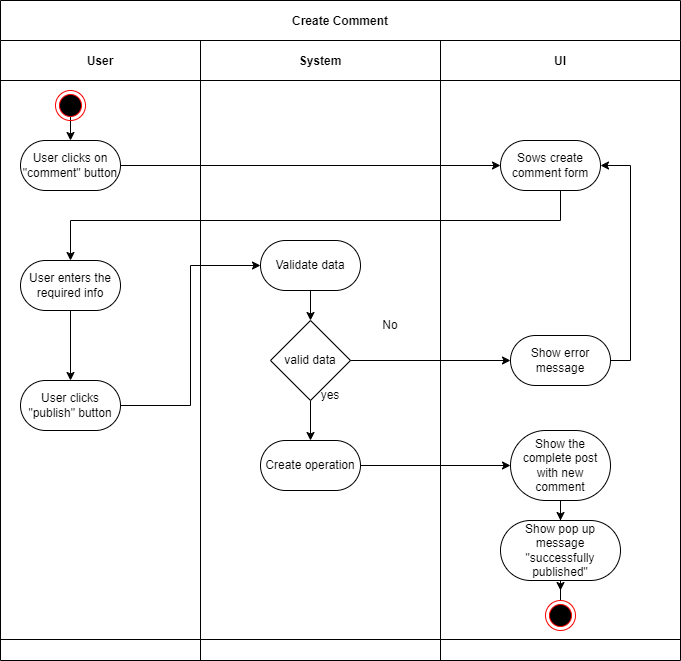

The diagram above was exported from draw.io. Its source (the exported page's mxGraphModel, read from the mxfile embedded in the PNG):
<mxGraphModel dx="1872" dy="1147" grid="1" gridSize="10" guides="1" tooltips="1" connect="1" arrows="1" fold="1" page="1" pageScale="1" pageWidth="850" pageHeight="1100" math="0" shadow="0">
  <root>
    <mxCell id="0" />
    <mxCell id="1" parent="0" />
    <mxCell id="2" value="Create Comment" style="shape=table;childLayout=tableLayout;startSize=40;collapsible=0;recursiveResize=0;expand=0;fillColor=none;fontStyle=1" vertex="1" parent="1">
      <mxGeometry x="85" y="90" width="680" height="660" as="geometry" />
    </mxCell>
    <mxCell id="3" value="" style="shape=tableRow;horizontal=0;swimlaneHead=0;swimlaneBody=0;top=0;left=0;bottom=0;right=0;fillColor=none;points=[[0,0.5],[1,0.5]];portConstraint=eastwest;startSize=0;collapsible=0;recursiveResize=0;expand=0;fontStyle=1;" vertex="1" parent="2">
      <mxGeometry y="40" width="680" height="599" as="geometry" />
    </mxCell>
    <mxCell id="4" value="User" style="swimlane;swimlaneHead=0;swimlaneBody=0;connectable=0;fillColor=none;startSize=40;collapsible=0;recursiveResize=0;expand=0;fontStyle=1;" vertex="1" parent="3">
      <mxGeometry width="200" height="599" as="geometry">
        <mxRectangle width="200" height="599" as="alternateBounds" />
      </mxGeometry>
    </mxCell>
    <mxCell id="5" value="User clicks on &quot;comment&quot; button" style="rounded=1;whiteSpace=wrap;html=1;arcSize=50;" vertex="1" parent="4">
      <mxGeometry x="20" y="100" width="100" height="50" as="geometry" />
    </mxCell>
    <mxCell id="6" value="" style="edgeStyle=orthogonalEdgeStyle;rounded=0;orthogonalLoop=1;jettySize=auto;html=1;" edge="1" parent="4" source="7" target="8">
      <mxGeometry relative="1" as="geometry" />
    </mxCell>
    <mxCell id="7" value="User enters the required info" style="rounded=1;whiteSpace=wrap;html=1;arcSize=50;" vertex="1" parent="4">
      <mxGeometry x="20" y="220" width="100" height="50" as="geometry" />
    </mxCell>
    <mxCell id="8" value="User clicks &quot;publish&quot; button" style="rounded=1;whiteSpace=wrap;html=1;arcSize=50;" vertex="1" parent="4">
      <mxGeometry x="20" y="340" width="100" height="50" as="geometry" />
    </mxCell>
    <mxCell id="9" style="edgeStyle=orthogonalEdgeStyle;rounded=0;orthogonalLoop=1;jettySize=auto;html=1;exitX=0.5;exitY=1;exitDx=0;exitDy=0;entryX=0.5;entryY=0;entryDx=0;entryDy=0;" edge="1" parent="4" target="5">
      <mxGeometry relative="1" as="geometry">
        <mxPoint x="70" y="70" as="sourcePoint" />
      </mxGeometry>
    </mxCell>
    <mxCell id="10" value="" style="ellipse;html=1;shape=endState;fillColor=#000000;strokeColor=#ff0000;" vertex="1" parent="4">
      <mxGeometry x="55" y="50" width="30" height="30" as="geometry" />
    </mxCell>
    <mxCell id="11" value="System" style="swimlane;swimlaneHead=0;swimlaneBody=0;connectable=0;fillColor=none;startSize=40;collapsible=0;recursiveResize=0;expand=0;fontStyle=1;" vertex="1" parent="3">
      <mxGeometry x="200" width="240" height="599" as="geometry">
        <mxRectangle width="240" height="599" as="alternateBounds" />
      </mxGeometry>
    </mxCell>
    <mxCell id="12" value="" style="edgeStyle=orthogonalEdgeStyle;rounded=0;orthogonalLoop=1;jettySize=auto;html=1;" edge="1" parent="11" source="13" target="15">
      <mxGeometry relative="1" as="geometry" />
    </mxCell>
    <mxCell id="13" value="Validate data" style="rounded=1;whiteSpace=wrap;html=1;arcSize=50;" vertex="1" parent="11">
      <mxGeometry x="60" y="200" width="100" height="50" as="geometry" />
    </mxCell>
    <mxCell id="14" value="" style="edgeStyle=orthogonalEdgeStyle;rounded=0;orthogonalLoop=1;jettySize=auto;html=1;" edge="1" parent="11" source="15" target="16">
      <mxGeometry relative="1" as="geometry" />
    </mxCell>
    <mxCell id="15" value="valid data" style="rhombus;whiteSpace=wrap;html=1;" vertex="1" parent="11">
      <mxGeometry x="70" y="280" width="80" height="80" as="geometry" />
    </mxCell>
    <mxCell id="16" value="Create operation" style="rounded=1;whiteSpace=wrap;html=1;arcSize=50;" vertex="1" parent="11">
      <mxGeometry x="60" y="400" width="100" height="50" as="geometry" />
    </mxCell>
    <mxCell id="17" value="yes" style="text;html=1;align=center;verticalAlign=middle;whiteSpace=wrap;rounded=0;" vertex="1" parent="11">
      <mxGeometry x="100" y="340" width="60" height="30" as="geometry" />
    </mxCell>
    <mxCell id="18" value="No" style="text;html=1;align=center;verticalAlign=middle;whiteSpace=wrap;rounded=0;" vertex="1" parent="11">
      <mxGeometry x="160" y="270" width="60" height="30" as="geometry" />
    </mxCell>
    <mxCell id="19" value="UI" style="swimlane;swimlaneHead=0;swimlaneBody=0;connectable=0;fillColor=none;startSize=40;collapsible=0;recursiveResize=0;expand=0;fontStyle=1;" vertex="1" parent="3">
      <mxGeometry x="440" width="240" height="599" as="geometry">
        <mxRectangle width="240" height="599" as="alternateBounds" />
      </mxGeometry>
    </mxCell>
    <mxCell id="20" value="Sows create comment form" style="rounded=1;whiteSpace=wrap;html=1;arcSize=50;" vertex="1" parent="19">
      <mxGeometry x="60" y="100" width="100" height="50" as="geometry" />
    </mxCell>
    <mxCell id="21" style="edgeStyle=orthogonalEdgeStyle;rounded=0;orthogonalLoop=1;jettySize=auto;html=1;exitX=1;exitY=0.5;exitDx=0;exitDy=0;entryX=1;entryY=0.5;entryDx=0;entryDy=0;" edge="1" parent="19" source="22" target="20">
      <mxGeometry relative="1" as="geometry" />
    </mxCell>
    <mxCell id="22" value="Show error message" style="rounded=1;whiteSpace=wrap;html=1;arcSize=50;" vertex="1" parent="19">
      <mxGeometry x="70" y="295" width="100" height="50" as="geometry" />
    </mxCell>
    <mxCell id="23" value="" style="edgeStyle=orthogonalEdgeStyle;rounded=0;orthogonalLoop=1;jettySize=auto;html=1;" edge="1" parent="19" source="24" target="26">
      <mxGeometry relative="1" as="geometry" />
    </mxCell>
    <mxCell id="24" value="Show the complete post with new comment" style="rounded=1;whiteSpace=wrap;html=1;arcSize=50;" vertex="1" parent="19">
      <mxGeometry x="70" y="390" width="100" height="70" as="geometry" />
    </mxCell>
    <mxCell id="25" value="" style="edgeStyle=orthogonalEdgeStyle;rounded=0;orthogonalLoop=1;jettySize=auto;html=1;" edge="1" parent="19" source="26">
      <mxGeometry relative="1" as="geometry">
        <mxPoint x="120" y="550" as="targetPoint" />
      </mxGeometry>
    </mxCell>
    <mxCell id="26" value="Show pop up message &quot;successfully published&quot;" style="whiteSpace=wrap;html=1;rounded=1;arcSize=50;" vertex="1" parent="19">
      <mxGeometry x="60" y="480" width="120" height="60" as="geometry" />
    </mxCell>
    <mxCell id="27" value="" style="ellipse;html=1;shape=endState;fillColor=#000000;strokeColor=#ff0000;" vertex="1" parent="19">
      <mxGeometry x="105" y="560" width="30" height="30" as="geometry" />
    </mxCell>
    <mxCell id="28" style="edgeStyle=orthogonalEdgeStyle;rounded=0;orthogonalLoop=1;jettySize=auto;html=1;" edge="1" parent="3" source="20" target="7">
      <mxGeometry relative="1" as="geometry">
        <Array as="points">
          <mxPoint x="560" y="180" />
          <mxPoint x="70" y="180" />
        </Array>
      </mxGeometry>
    </mxCell>
    <mxCell id="29" style="edgeStyle=orthogonalEdgeStyle;rounded=0;orthogonalLoop=1;jettySize=auto;html=1;entryX=0;entryY=0.5;entryDx=0;entryDy=0;" edge="1" parent="3" source="8" target="13">
      <mxGeometry relative="1" as="geometry" />
    </mxCell>
    <mxCell id="30" style="edgeStyle=orthogonalEdgeStyle;rounded=0;orthogonalLoop=1;jettySize=auto;html=1;entryX=0;entryY=0.5;entryDx=0;entryDy=0;" edge="1" parent="3" source="15" target="22">
      <mxGeometry relative="1" as="geometry" />
    </mxCell>
    <mxCell id="31" style="edgeStyle=orthogonalEdgeStyle;rounded=0;orthogonalLoop=1;jettySize=auto;html=1;entryX=0;entryY=0.5;entryDx=0;entryDy=0;" edge="1" parent="3" source="16" target="24">
      <mxGeometry relative="1" as="geometry" />
    </mxCell>
    <mxCell id="32" style="edgeStyle=orthogonalEdgeStyle;rounded=0;orthogonalLoop=1;jettySize=auto;html=1;exitX=1;exitY=0.5;exitDx=0;exitDy=0;entryX=0;entryY=0.5;entryDx=0;entryDy=0;" edge="1" parent="3" source="5" target="20">
      <mxGeometry relative="1" as="geometry" />
    </mxCell>
    <mxCell id="33" value="" style="shape=tableRow;horizontal=0;swimlaneHead=0;swimlaneBody=0;top=0;left=0;bottom=0;right=0;fillColor=none;points=[[0,0.5],[1,0.5]];portConstraint=eastwest;startSize=0;collapsible=0;recursiveResize=0;expand=0;fontStyle=1;" vertex="1" parent="2">
      <mxGeometry y="639" width="680" height="21" as="geometry" />
    </mxCell>
    <mxCell id="34" value="" style="swimlane;swimlaneHead=0;swimlaneBody=0;connectable=0;fillColor=none;startSize=0;collapsible=0;recursiveResize=0;expand=0;fontStyle=1;" vertex="1" parent="33">
      <mxGeometry width="200" height="21" as="geometry">
        <mxRectangle width="200" height="21" as="alternateBounds" />
      </mxGeometry>
    </mxCell>
    <mxCell id="35" value="" style="swimlane;swimlaneHead=0;swimlaneBody=0;connectable=0;fillColor=none;startSize=0;collapsible=0;recursiveResize=0;expand=0;fontStyle=1;" vertex="1" parent="33">
      <mxGeometry x="200" width="240" height="21" as="geometry">
        <mxRectangle width="240" height="21" as="alternateBounds" />
      </mxGeometry>
    </mxCell>
    <mxCell id="36" value="" style="swimlane;swimlaneHead=0;swimlaneBody=0;connectable=0;fillColor=none;startSize=0;collapsible=0;recursiveResize=0;expand=0;fontStyle=1;" vertex="1" parent="33">
      <mxGeometry x="440" width="240" height="21" as="geometry">
        <mxRectangle width="240" height="21" as="alternateBounds" />
      </mxGeometry>
    </mxCell>
  </root>
</mxGraphModel>